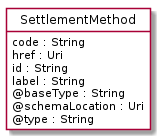

The diagram above was rendered by PlantUML. Its source (embedded in the PNG):
@startuml
hide circle
hide methods
hide stereotype
show <<Enumeration>> stereotype
skinparam class {
   BackgroundColor<<Enumeration>> #E6F5F7
   BackgroundColor<<Ref>> #FFFFE0
   BackgroundColor<<Pivot>> #FFFFFFF
   BackgroundColor<<SimpleType>> #E2F0DA
   BackgroundColor #FCF2E3
}

class SettlementMethod <<Pivot>> {
    code : String
    href : Uri
    id : String
    label : String
    @baseType : String
    @schemaLocation : Uri
    @type : String
}


@enduml